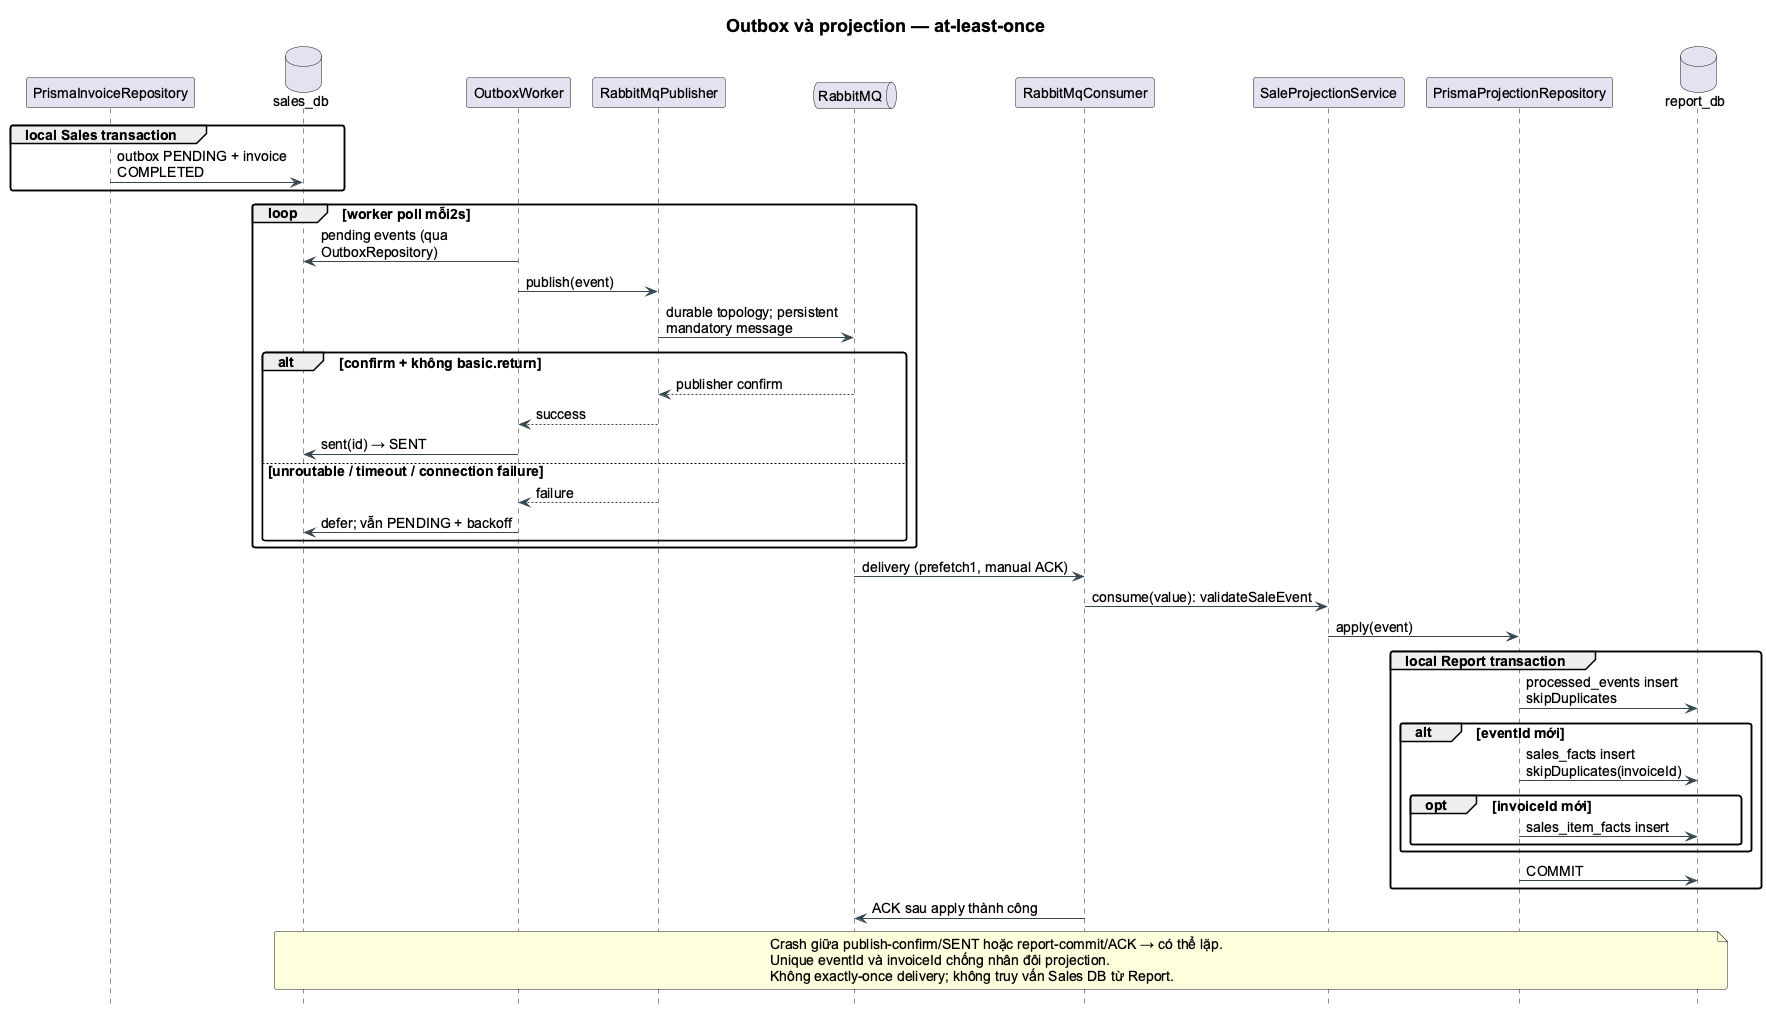

The diagram above was rendered by PlantUML. Its source (embedded in the PNG):
@startuml
!pragma layout smetana
skinparam backgroundColor white
skinparam shadowing false
skinparam defaultFontName Arial
skinparam defaultFontSize 14
skinparam titleFontSize 18
skinparam roundcorner 5
skinparam ArrowColor #37474F
skinparam classBackgroundColor #F7FAFC
skinparam classBorderColor #456575
skinparam packageBackgroundColor white
skinparam componentStyle rectangle
hide empty members
skinparam maxMessageSize 220
skinparam ParticipantPadding 6
hide footbox
title Outbox và projection — at-least-once
participant PrismaInvoiceRepository as S
database sales_db as SD
participant OutboxWorker as W
participant RabbitMqPublisher as P
queue RabbitMQ as Q
participant RabbitMqConsumer as C
participant SaleProjectionService as V
participant PrismaProjectionRepository as R
database report_db as RD
group local Sales transaction
 S -> SD : outbox PENDING + invoice COMPLETED
end
loop worker poll mỗi2s
 W -> SD : pending events (qua OutboxRepository)
 W -> P : publish(event)
 P -> Q : durable topology; persistent mandatory message
 alt confirm + không basic.return
  Q --> P : publisher confirm
  P --> W : success
  W -> SD : sent(id) → SENT
 else unroutable / timeout / connection failure
  P --> W : failure
  W -> SD : defer; vẫn PENDING + backoff
 end
end
Q -> C : delivery (prefetch1, manual ACK)
C -> V : consume(value): validateSaleEvent
V -> R : apply(event)
group local Report transaction
 R -> RD : processed_events insert skipDuplicates
 alt eventId mới
  R -> RD : sales_facts insert skipDuplicates(invoiceId)
  opt invoiceId mới
   R -> RD : sales_item_facts insert
  end
 end
 R -> RD : COMMIT
end
C -> Q : ACK sau apply thành công
note over SD,RD
Crash giữa publish-confirm/SENT hoặc report-commit/ACK → có thể lặp.
Unique eventId và invoiceId chống nhân đôi projection.
Không exactly-once delivery; không truy vấn Sales DB từ Report.
end note
@enduml